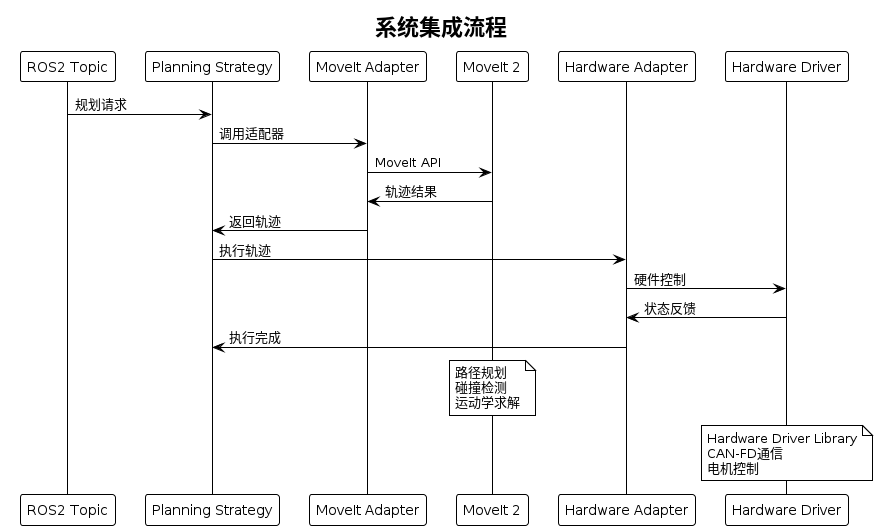

The diagram above was rendered by PlantUML. Its source (embedded in the PNG):
@startuml 集成流程图
!theme plain
skinparam backgroundColor #FFFFFF

title 系统集成流程

participant "ROS2 Topic" as topic
participant "Planning Strategy" as strategy
participant "MoveIt Adapter" as moveit
participant "MoveIt 2" as moveit2
participant "Hardware Adapter" as hardware
participant "Hardware Driver" as driver

topic -> strategy : 规划请求
strategy -> moveit : 调用适配器
moveit -> moveit2 : MoveIt API
moveit2 -> moveit : 轨迹结果
moveit -> strategy : 返回轨迹
strategy -> hardware : 执行轨迹
hardware -> driver : 硬件控制
driver -> hardware : 状态反馈
hardware -> strategy : 执行完成

note over moveit2
    路径规划
    碰撞检测
    运动学求解
end note

note over driver
    Hardware Driver Library
    CAN-FD通信
    电机控制
end note

@enduml